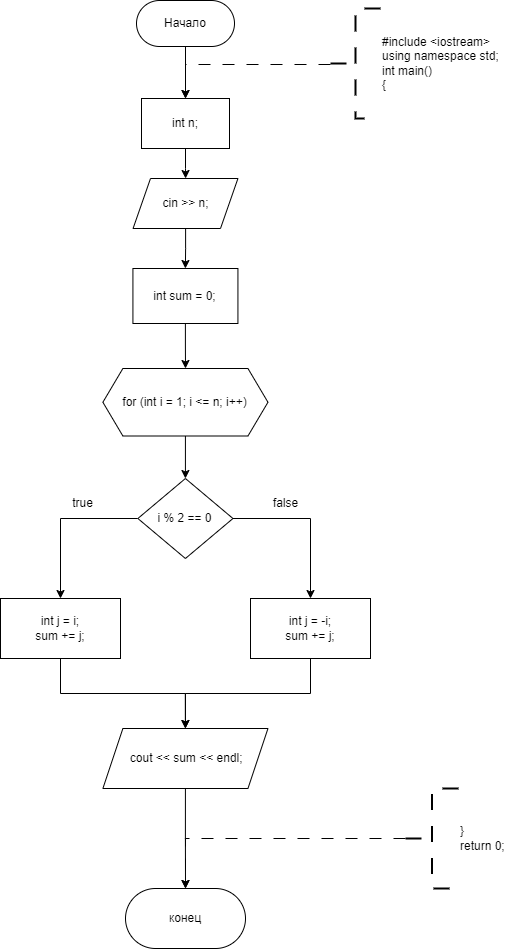

The diagram above was exported from draw.io. Its source (the exported page's mxGraphModel, read from the mxfile embedded in the PNG):
<mxGraphModel dx="696" dy="461" grid="1" gridSize="10" guides="1" tooltips="1" connect="1" arrows="1" fold="1" page="1" pageScale="1" pageWidth="827" pageHeight="1169" math="0" shadow="0">
  <root>
    <mxCell id="WIyWlLk6GJQsqaUBKTNV-0" />
    <mxCell id="WIyWlLk6GJQsqaUBKTNV-1" parent="WIyWlLk6GJQsqaUBKTNV-0" />
    <mxCell id="BNks9IERTLqC2Isjsyh1-0" value="" style="edgeStyle=orthogonalEdgeStyle;rounded=0;orthogonalLoop=1;jettySize=auto;html=1;" edge="1" parent="WIyWlLk6GJQsqaUBKTNV-1" source="BNks9IERTLqC2Isjsyh1-1" target="BNks9IERTLqC2Isjsyh1-3">
      <mxGeometry relative="1" as="geometry" />
    </mxCell>
    <mxCell id="BNks9IERTLqC2Isjsyh1-1" value="Начало" style="rounded=1;whiteSpace=wrap;html=1;arcSize=50;" vertex="1" parent="WIyWlLk6GJQsqaUBKTNV-1">
      <mxGeometry x="416" y="262" width="98" height="46" as="geometry" />
    </mxCell>
    <mxCell id="BNks9IERTLqC2Isjsyh1-2" value="" style="edgeStyle=orthogonalEdgeStyle;rounded=0;orthogonalLoop=1;jettySize=auto;html=1;" edge="1" parent="WIyWlLk6GJQsqaUBKTNV-1" source="BNks9IERTLqC2Isjsyh1-3" target="BNks9IERTLqC2Isjsyh1-6">
      <mxGeometry relative="1" as="geometry" />
    </mxCell>
    <mxCell id="BNks9IERTLqC2Isjsyh1-3" value="int n;" style="rounded=0;whiteSpace=wrap;html=1;" vertex="1" parent="WIyWlLk6GJQsqaUBKTNV-1">
      <mxGeometry x="421" y="360" width="88" height="50" as="geometry" />
    </mxCell>
    <mxCell id="BNks9IERTLqC2Isjsyh1-4" value="" style="edgeStyle=orthogonalEdgeStyle;rounded=0;orthogonalLoop=1;jettySize=auto;html=1;dashed=1;dashPattern=12 12;entryX=0.5;entryY=0;entryDx=0;entryDy=0;" edge="1" parent="WIyWlLk6GJQsqaUBKTNV-1" source="BNks9IERTLqC2Isjsyh1-5" target="BNks9IERTLqC2Isjsyh1-3">
      <mxGeometry relative="1" as="geometry">
        <Array as="points">
          <mxPoint x="465" y="326" />
          <mxPoint x="465" y="360" />
        </Array>
      </mxGeometry>
    </mxCell>
    <mxCell id="BNks9IERTLqC2Isjsyh1-5" value="&lt;div&gt;#include &amp;lt;iostream&amp;gt;&lt;/div&gt;&lt;div&gt;using namespace std;&lt;/div&gt;&lt;div&gt;int main()&lt;/div&gt;&lt;div&gt;{&lt;/div&gt;" style="strokeWidth=2;html=1;shape=mxgraph.flowchart.annotation_2;align=left;labelPosition=right;pointerEvents=1;strokeColor=default;dashed=1;dashPattern=8 8;" vertex="1" parent="WIyWlLk6GJQsqaUBKTNV-1">
      <mxGeometry x="610" y="270" width="50" height="110" as="geometry" />
    </mxCell>
    <mxCell id="BNks9IERTLqC2Isjsyh1-8" value="" style="edgeStyle=orthogonalEdgeStyle;rounded=0;orthogonalLoop=1;jettySize=auto;html=1;" edge="1" parent="WIyWlLk6GJQsqaUBKTNV-1" source="BNks9IERTLqC2Isjsyh1-6" target="BNks9IERTLqC2Isjsyh1-7">
      <mxGeometry relative="1" as="geometry" />
    </mxCell>
    <mxCell id="BNks9IERTLqC2Isjsyh1-6" value="cin &amp;gt;&amp;gt; n;" style="shape=parallelogram;perimeter=parallelogramPerimeter;whiteSpace=wrap;html=1;fixedSize=1;rounded=0;size=17.43999999999994;" vertex="1" parent="WIyWlLk6GJQsqaUBKTNV-1">
      <mxGeometry x="412.56" y="440" width="104.87" height="50" as="geometry" />
    </mxCell>
    <mxCell id="BNks9IERTLqC2Isjsyh1-10" value="" style="edgeStyle=orthogonalEdgeStyle;rounded=0;orthogonalLoop=1;jettySize=auto;html=1;" edge="1" parent="WIyWlLk6GJQsqaUBKTNV-1" source="BNks9IERTLqC2Isjsyh1-7" target="BNks9IERTLqC2Isjsyh1-9">
      <mxGeometry relative="1" as="geometry" />
    </mxCell>
    <mxCell id="BNks9IERTLqC2Isjsyh1-7" value="int sum = 0;" style="whiteSpace=wrap;html=1;rounded=0;" vertex="1" parent="WIyWlLk6GJQsqaUBKTNV-1">
      <mxGeometry x="412.42" y="530" width="105.01" height="55" as="geometry" />
    </mxCell>
    <mxCell id="BNks9IERTLqC2Isjsyh1-12" value="" style="edgeStyle=orthogonalEdgeStyle;rounded=0;orthogonalLoop=1;jettySize=auto;html=1;" edge="1" parent="WIyWlLk6GJQsqaUBKTNV-1" source="BNks9IERTLqC2Isjsyh1-9" target="BNks9IERTLqC2Isjsyh1-11">
      <mxGeometry relative="1" as="geometry" />
    </mxCell>
    <mxCell id="BNks9IERTLqC2Isjsyh1-9" value="for (int i = 1; i &amp;lt;= n; i++)" style="shape=hexagon;perimeter=hexagonPerimeter2;whiteSpace=wrap;html=1;fixedSize=1;rounded=0;" vertex="1" parent="WIyWlLk6GJQsqaUBKTNV-1">
      <mxGeometry x="382.38" y="630" width="165.08" height="67.5" as="geometry" />
    </mxCell>
    <mxCell id="BNks9IERTLqC2Isjsyh1-14" value="" style="edgeStyle=orthogonalEdgeStyle;rounded=0;orthogonalLoop=1;jettySize=auto;html=1;" edge="1" parent="WIyWlLk6GJQsqaUBKTNV-1" source="BNks9IERTLqC2Isjsyh1-11" target="BNks9IERTLqC2Isjsyh1-13">
      <mxGeometry relative="1" as="geometry" />
    </mxCell>
    <mxCell id="BNks9IERTLqC2Isjsyh1-16" value="" style="edgeStyle=orthogonalEdgeStyle;rounded=0;orthogonalLoop=1;jettySize=auto;html=1;" edge="1" parent="WIyWlLk6GJQsqaUBKTNV-1" source="BNks9IERTLqC2Isjsyh1-11" target="BNks9IERTLqC2Isjsyh1-15">
      <mxGeometry relative="1" as="geometry" />
    </mxCell>
    <mxCell id="BNks9IERTLqC2Isjsyh1-11" value="i % 2 == 0" style="rhombus;whiteSpace=wrap;html=1;rounded=0;" vertex="1" parent="WIyWlLk6GJQsqaUBKTNV-1">
      <mxGeometry x="417.38" y="740" width="95.08" height="80" as="geometry" />
    </mxCell>
    <mxCell id="BNks9IERTLqC2Isjsyh1-20" style="edgeStyle=orthogonalEdgeStyle;rounded=0;orthogonalLoop=1;jettySize=auto;html=1;exitX=0.5;exitY=1;exitDx=0;exitDy=0;entryX=0.5;entryY=0;entryDx=0;entryDy=0;" edge="1" parent="WIyWlLk6GJQsqaUBKTNV-1" source="BNks9IERTLqC2Isjsyh1-13" target="BNks9IERTLqC2Isjsyh1-19">
      <mxGeometry relative="1" as="geometry" />
    </mxCell>
    <mxCell id="BNks9IERTLqC2Isjsyh1-13" value="&lt;div&gt;int j = i;&lt;/div&gt;&lt;div&gt;sum += j;&lt;/div&gt;" style="whiteSpace=wrap;html=1;rounded=0;" vertex="1" parent="WIyWlLk6GJQsqaUBKTNV-1">
      <mxGeometry x="280" y="860" width="120" height="60" as="geometry" />
    </mxCell>
    <mxCell id="BNks9IERTLqC2Isjsyh1-21" style="edgeStyle=orthogonalEdgeStyle;rounded=0;orthogonalLoop=1;jettySize=auto;html=1;exitX=0.5;exitY=1;exitDx=0;exitDy=0;entryX=0.5;entryY=0;entryDx=0;entryDy=0;" edge="1" parent="WIyWlLk6GJQsqaUBKTNV-1" source="BNks9IERTLqC2Isjsyh1-15" target="BNks9IERTLqC2Isjsyh1-19">
      <mxGeometry relative="1" as="geometry" />
    </mxCell>
    <mxCell id="BNks9IERTLqC2Isjsyh1-15" value="&lt;div&gt;int j = -i;&lt;/div&gt;&lt;div&gt;sum += j;&lt;/div&gt;" style="whiteSpace=wrap;html=1;rounded=0;" vertex="1" parent="WIyWlLk6GJQsqaUBKTNV-1">
      <mxGeometry x="530" y="860" width="120" height="60" as="geometry" />
    </mxCell>
    <mxCell id="BNks9IERTLqC2Isjsyh1-17" value="true" style="text;html=1;align=center;verticalAlign=middle;resizable=0;points=[];autosize=1;strokeColor=none;fillColor=none;" vertex="1" parent="WIyWlLk6GJQsqaUBKTNV-1">
      <mxGeometry x="342.38" y="750" width="40" height="30" as="geometry" />
    </mxCell>
    <mxCell id="BNks9IERTLqC2Isjsyh1-18" value="false" style="text;html=1;align=center;verticalAlign=middle;resizable=0;points=[];autosize=1;strokeColor=none;fillColor=none;" vertex="1" parent="WIyWlLk6GJQsqaUBKTNV-1">
      <mxGeometry x="540" y="750" width="50" height="30" as="geometry" />
    </mxCell>
    <mxCell id="BNks9IERTLqC2Isjsyh1-25" style="edgeStyle=orthogonalEdgeStyle;rounded=0;orthogonalLoop=1;jettySize=auto;html=1;exitX=0.5;exitY=1;exitDx=0;exitDy=0;entryX=0.5;entryY=0;entryDx=0;entryDy=0;" edge="1" parent="WIyWlLk6GJQsqaUBKTNV-1" source="BNks9IERTLqC2Isjsyh1-19" target="BNks9IERTLqC2Isjsyh1-22">
      <mxGeometry relative="1" as="geometry" />
    </mxCell>
    <mxCell id="BNks9IERTLqC2Isjsyh1-19" value="&amp;nbsp;cout &amp;lt;&amp;lt; sum &amp;lt;&amp;lt; endl;" style="shape=parallelogram;perimeter=parallelogramPerimeter;whiteSpace=wrap;html=1;fixedSize=1;" vertex="1" parent="WIyWlLk6GJQsqaUBKTNV-1">
      <mxGeometry x="382.38" y="990" width="165.08" height="60" as="geometry" />
    </mxCell>
    <mxCell id="BNks9IERTLqC2Isjsyh1-22" value="конец" style="rounded=1;whiteSpace=wrap;html=1;arcSize=50;" vertex="1" parent="WIyWlLk6GJQsqaUBKTNV-1">
      <mxGeometry x="405" y="1150" width="120" height="60" as="geometry" />
    </mxCell>
    <mxCell id="BNks9IERTLqC2Isjsyh1-23" style="edgeStyle=orthogonalEdgeStyle;rounded=0;orthogonalLoop=1;jettySize=auto;html=1;exitX=0;exitY=0.5;exitDx=0;exitDy=0;exitPerimeter=0;entryX=0.5;entryY=0;entryDx=0;entryDy=0;dashed=1;dashPattern=12 12;" edge="1" parent="WIyWlLk6GJQsqaUBKTNV-1" source="BNks9IERTLqC2Isjsyh1-24" target="BNks9IERTLqC2Isjsyh1-22">
      <mxGeometry relative="1" as="geometry" />
    </mxCell>
    <mxCell id="BNks9IERTLqC2Isjsyh1-24" value="&lt;div&gt;&lt;span style=&quot;background-color: initial;&quot;&gt;}&lt;/span&gt;&lt;/div&gt;&lt;div&gt;&lt;span style=&quot;background-color: initial;&quot;&gt;return 0;&lt;/span&gt;&lt;/div&gt;" style="strokeWidth=2;html=1;shape=mxgraph.flowchart.annotation_2;align=left;labelPosition=right;pointerEvents=1;strokeColor=default;dashed=1;dashPattern=8 8;" vertex="1" parent="WIyWlLk6GJQsqaUBKTNV-1">
      <mxGeometry x="684.9900000000001" y="1050" width="53.02" height="100" as="geometry" />
    </mxCell>
  </root>
</mxGraphModel>